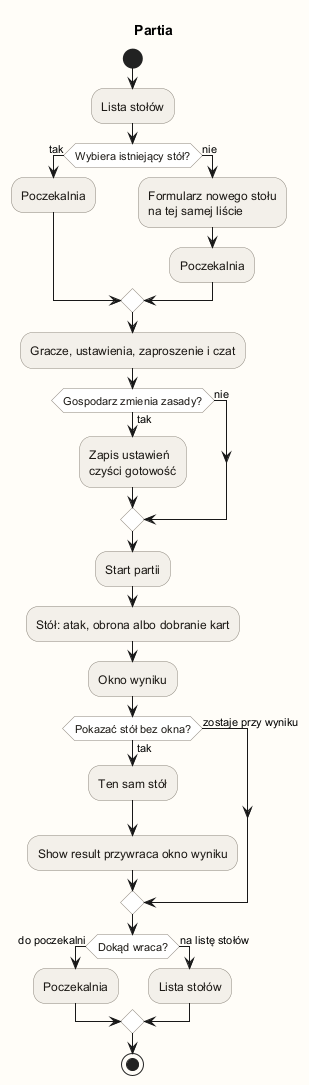

The diagram above was rendered by PlantUML. Its source (embedded in the PNG):
@startuml
title Partia
skinparam backgroundColor #FFFDF8
skinparam shadowing false
skinparam activity {
  BackgroundColor #F3F0EA
  BorderColor #8A847A
  FontColor #1C1915
  DiamondBackgroundColor #FFFFFF
  DiamondBorderColor #8A847A
}
start
:Lista stołów;
if (Wybiera istniejący stół?) then (tak)
  :Poczekalnia;
else (nie)
  :Formularz nowego stołu\nna tej samej liście;
  :Poczekalnia;
endif
:Gracze, ustawienia, zaproszenie i czat;
if (Gospodarz zmienia zasady?) then (tak)
  :Zapis ustawień\nczyści gotowość;
else (nie)
endif
:Start partii;
:Stół: atak, obrona albo dobranie kart;
:Okno wyniku;
if (Pokazać stół bez okna?) then (tak)
  :Ten sam stół;
  :Show result przywraca okno wyniku;
else (zostaje przy wyniku)
endif
if (Dokąd wraca?) then (do poczekalni)
  :Poczekalnia;
else (na listę stołów)
  :Lista stołów;
endif
stop
@enduml